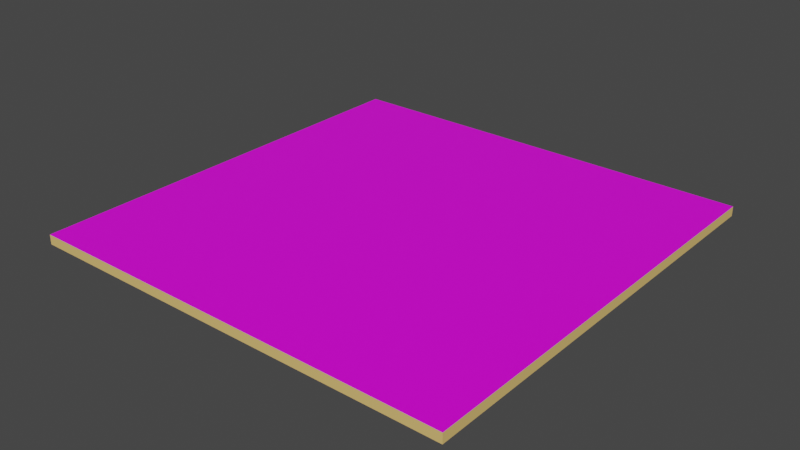 # Source: street_road2.blend  (saved by Blender 2.82.7; exported with 4.5.12 LTS)
import bpy
from mathutils import Matrix  # noqa: F401  (used for matrix-valued properties, if any)

bpy.ops.wm.read_factory_settings(use_empty=True)
scene = bpy.context.scene
scene.name = 'Scene'

# ---- collections
col_collection = bpy.data.collections.new('Collection'); scene.collection.children.link(col_collection)

# ---- images (referenced by path relative to the original .blend; pixels are not part of the script)
import os
ASSET_DIR = os.environ.get("B2B_ASSET_DIR", "")  # directory of the original .blend (textures are referenced by path, not embedded)
HERE = os.path.dirname(os.path.abspath(__file__))  # packed textures are extracted next to this script under _unpacked/

def load_image(name, relpath, width, height, colorspace="sRGB"):
    """Load a texture the original file referenced (path relative to the .blend, or extracted next to this script)."""
    p = next((c for c in (os.path.join(HERE, relpath), os.path.join(ASSET_DIR, relpath)) if relpath and os.path.exists(c)), "")
    if p:
        img = bpy.data.images.load(p, check_existing=True)
        img.name = name
    else:  # same state as the original file: an image datablock whose file is absent (Cycles renders it pink)
        img = bpy.data.images.new(name, width, height)
        img.source = "FILE"
        img.filepath = "//" + (relpath or name)
    img.colorspace_settings.name = colorspace
    return img
img_street_road_jpg = load_image('street road.jpg', 'street road.jpg', 1024, 1024, 'sRGB')

# ---- materials (node trees are filled in below, after node groups)
mat_material = bpy.data.materials.new('Material')
mat_material.alpha_threshold = 0.0
mat_material.use_transparent_shadow = False
mat_material.line_color = (0.0, 0.0, 0.0, 1.0)
mat_material_001 = bpy.data.materials.new('Material.001')
mat_material_001.use_transparent_shadow = False

# ---- material node trees
mat_material.use_nodes = True; mat_material.node_tree.nodes.clear()
_N = mat_material.node_tree.nodes; _L = mat_material.node_tree.links
n0 = _N.new('ShaderNodeOutputMaterial'); n0.name = 'Material Output'; n0.location = (300, 300)
n1 = _N.new('ShaderNodeBsdfPrincipled'); n1.name = 'Principled BSDF'; n1.location = (10, 300)
n1.distribution = 'GGX'
n1.subsurface_method = 'BURLEY'
n1.inputs[2].default_value = 0.4
n1.inputs[3].default_value = 1.45
n1.inputs[27].default_value = (0.0, 0.0, 0.0, 1.0)
n1.inputs[28].default_value = 1.0
n2 = _N.new('ShaderNodeTexImage'); n2.name = 'Image Texture'; n2.location = (-269, 173)
n2.image = img_street_road_jpg
_L.new(n1.outputs[0], n0.inputs[0])
_L.new(n2.outputs[0], n1.inputs[0])
n0.is_active_output = True
mat_material_001.use_nodes = True; mat_material_001.node_tree.nodes.clear()
_N = mat_material_001.node_tree.nodes; _L = mat_material_001.node_tree.links
n0 = _N.new('ShaderNodeOutputMaterial'); n0.name = 'Material Output'; n0.location = (300, 300)
n1 = _N.new('ShaderNodeBsdfPrincipled'); n1.name = 'Principled BSDF'; n1.location = (10, 300)
n1.distribution = 'GGX'
n1.subsurface_method = 'BURLEY'
n1.inputs[0].default_value = (0.8481, 0.5652, 0.1856, 1.0)
n1.inputs[3].default_value = 1.45
n1.inputs[27].default_value = (0.0, 0.0, 0.0, 1.0)
n1.inputs[28].default_value = 1.0
_L.new(n1.outputs[0], n0.inputs[0])
n0.is_active_output = True

# ---- world
world_world = bpy.data.worlds.new('World'); scene.world = world_world
world_world.use_nodes = True; world_world.node_tree.nodes.clear()
_N = world_world.node_tree.nodes; _L = world_world.node_tree.links
n0 = _N.new('ShaderNodeOutputWorld'); n0.name = 'World Output'; n0.location = (300, 300)
n1 = _N.new('ShaderNodeBackground'); n1.name = 'Background'; n1.location = (10, 300)
n1.inputs[0].default_value = (0.05088, 0.05088, 0.05088, 1.0)
_L.new(n1.outputs[0], n0.inputs[0])
n0.is_active_output = True
world_world.color = (0.05088, 0.05088, 0.05088)
world_world.use_sun_shadow = False
world_world.sun_shadow_jitter_overblur = 0.0

# ---- meshes
me_cube = bpy.data.meshes.new('Cube')
me_cube.from_pydata([(1.0, 1.0, 1.0), (1.0, 1.0, -1.0), (1.0, -1.0, 1.0), (1.0, -1.0, -1.0), (-1.0, 1.0, 1.0), (-1.0, 1.0, -1.0), (-1.0, -1.0, 1.0), (-1.0, -1.0, -1.0)], [], [(0, 4, 6, 2), (3, 2, 6, 7), (7, 6, 4, 5), (5, 1, 3, 7), (1, 0, 2, 3), (5, 4, 0, 1)])
me_cube.polygons.foreach_set('material_index', [0, 1, 1, 0, 1, 1])
_uv = me_cube.uv_layers.new(name='UVMap')
_uv.uv.foreach_set('vector', [-1.861, -1.669, 2.853, -1.669, 2.853, 2.656, -1.861, 2.656, -0.002996, 0.9953, -0.002996, 0.9125, 0.9736, 0.9125, 0.9736, 0.9953, 0.006721, 0.8685, 0.9933, 0.8685, 0.9933, 0.294, 0.006721, 0.294, -0.9798, 0.5, 0.006721, 0.5, 0.006721, 1.487, -0.9798, 1.487, 0.006721, -0.2805, 0.9933, -0.2805, 0.9933, -0.8551, 0.006721, -0.8551, 0.006721, 0.294, 0.9933, 0.294, 0.9933, -0.2805, 0.006721, -0.2805])
me_cube.materials.append(mat_material)
me_cube.materials.append(mat_material_001)
me_cube.use_remesh_preserve_volume = False
me_cube.use_remesh_preserve_attributes = False
me_cube.use_mirror_vertex_groups = False
me_cube.update()

# ---- objects
ob_cube = bpy.data.objects.new('Cube', me_cube)

# ---- transforms, parenting, visibility, modifiers, constraints
ob_cube.location = (0.0, 0.0, 0.0)
ob_cube.scale = (18.0, 18.0, 0.4)
ob_cube.lock_rotations_4d = False
ob_cube.empty_display_type = 'ARROWS'
ob_cube.lineart.crease_threshold = 0.0

# ---- collection membership
col_collection.objects.link(ob_cube)

# ---- scene / render settings (as saved in the file)
scene.frame_start = 1; scene.frame_end = 250; scene.frame_set(1)
scene.render.engine = 'BLENDER_EEVEE_NEXT'
scene.cycles.use_denoising = False
scene.cycles.samples = 128
scene.cycles.sampling_pattern = 'TABULATED_SOBOL'
scene.cycles.use_adaptive_sampling = False
scene.cycles.use_light_tree = False
scene.view_settings.view_transform = 'Filmic'
bpy.context.view_layer.update()

# ---- added for rendering (the .blend has no active camera and no usable light): camera, sun
cam_auto = bpy.data.cameras.new('AutoCamera')
cam_auto.lens = 50.0
cam_auto.sensor_width = 36.0
cam_auto.clip_end = 1000.0
ob_auto_camera = bpy.data.objects.new('AutoCamera', cam_auto)
scene.collection.objects.link(ob_auto_camera)
ob_auto_camera.location = (47.1106, -56.5327, 37.6884)
ob_auto_camera.rotation_euler = (1.09748, -7.21219e-08, 0.694738)
scene.camera = ob_auto_camera
light_auto_sun = bpy.data.lights.new('AutoSun', 'SUN')
light_auto_sun.energy = 3.0
light_auto_sun.angle = 0.0523599
ob_auto_sun = bpy.data.objects.new('AutoSun', light_auto_sun)
scene.collection.objects.link(ob_auto_sun)
ob_auto_sun.rotation_euler = (0.872665, 0.174533, 0.523599)
bpy.context.view_layer.update()
